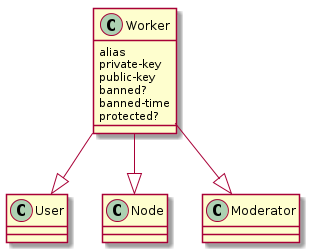

The diagram above was rendered by PlantUML. Its source (embedded in the PNG):
@startuml
User:
class Worker {
     alias
     private-key
     public-key
     banned?
     banned-time
     protected?
}
Worker --|>  Node
Worker --|> Moderator
Worker --|> User
@enduml